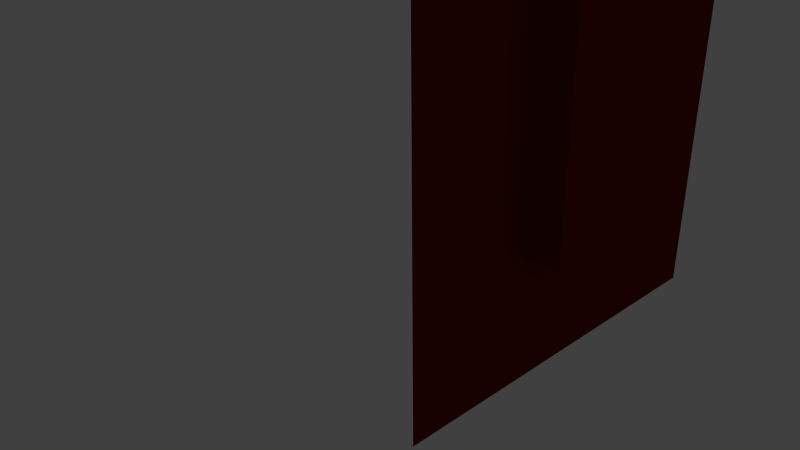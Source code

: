 # Source: maze_wall.blend  (saved by Blender 2.76.0; exported with 4.5.12 LTS)
import bpy
from mathutils import Matrix  # noqa: F401  (used for matrix-valued properties, if any)

bpy.ops.wm.read_factory_settings(use_empty=True)
scene = bpy.context.scene
scene.name = 'Scene'

# ---- collections
col_collection_1 = bpy.data.collections.new('Collection 1'); scene.collection.children.link(col_collection_1)

# ---- materials (node trees are filled in below, after node groups)
mat_brick = bpy.data.materials.new('Brick')
mat_brick.alpha_threshold = 0.0
mat_brick.use_transparent_shadow = False
mat_brick.diffuse_color = (0.1679, 0.01218, 0.005078, 1.0)
mat_brick.specular_color = (0.4575, 0.2866, 0.3173)
mat_brick.roughness = 0.5
mat_brick.specular_intensity = 0.4957

# ---- material node trees

# ---- world
world_world = bpy.data.worlds.new('World'); scene.world = world_world
world_world.color = (0.05088, 0.05088, 0.05088)
world_world.use_sun_shadow = False
world_world.sun_shadow_jitter_overblur = 0.0
world_world.cycles.sampling_method = 'MANUAL'
world_world.cycles.sample_map_resolution = 256

# ---- cameras
cam_camera = bpy.data.cameras.new('Camera')
cam_camera.clip_end = 100.0
cam_camera.lens = 35.0
cam_camera.sensor_width = 32.0
cam_camera.sensor_height = 18.0
cam_camera.ortho_scale = 7.314
cam_camera.dof.focus_distance = 0.0
cam_camera.dof.aperture_fstop = 128.0

# ---- lights
light_lamp = bpy.data.lights.new('Lamp', 'POINT')
light_lamp.transmission_factor = 0.0
light_lamp.cutoff_distance = 30.0
light_lamp.energy = 100.0
light_lamp.shadow_buffer_clip_start = 1.001
light_lamp.shadow_soft_size = 0.1
light_lamp.shadow_maximum_resolution = 0.006
light_lamp.use_absolute_resolution = True
light_lamp.cycles.use_multiple_importance_sampling = False

# ---- meshes
me_plane_003 = bpy.data.meshes.new('Plane.003')
me_plane_003.from_pydata([(-7.0, -2.2, 4.366e-07), (0.0, -2.2, 0.0), (-7.0, 2.2, 4.366e-07), (0.0, 2.2, 0.0), (-7.0, 0.7333, 4.366e-07), (-7.0, -0.7333, 4.366e-07), (0.0, -0.7333, 0.0), (0.0, 0.7333, 0.0), (-5.6, -2.2, 3.615e-07), (-1.4, -2.2, 7.508e-08), (-1.4, 2.2, 7.508e-08), (-5.6, 2.2, 3.615e-07), (-5.6, -0.7333, 3.615e-07), (-1.4, -0.7333, 7.508e-08), (-5.6, 0.7333, 3.615e-07), (-1.4, 0.7333, 7.508e-08), (-5.6, -0.7333, 0.4), (-1.4, -0.7333, 0.4), (-5.6, 0.7333, 0.4), (-1.4, 0.7333, 0.4)], [], [(15, 10, 3, 7), (9, 13, 6, 1), (13, 15, 7, 6), (5, 4, 14, 12), (12, 14, 18, 16), (0, 5, 12, 8), (8, 12, 13, 9), (4, 2, 11, 14), (14, 11, 10, 15), (16, 18, 19, 17), (15, 13, 17, 19), (14, 15, 19, 18), (13, 12, 16, 17)])
_uv = me_plane_003.uv_layers.new(name='UVMap')
_uv.uv.foreach_set('vector', [0.5448, 1.16, 1.006, 1.16, 1.006, 1.6, 0.5448, 1.6, -0.377, 1.16, 0.08388, 1.16, 0.08388, 1.6, -0.377, 1.6, 0.08388, 1.16, 0.5448, 1.16, 0.5448, 1.6, 0.08388, 1.6, 0.08388, -0.5998, 0.5448, -0.5998, 0.5448, -0.1599, 0.08388, -0.1599, 0.08388, 0.283, 0.5448, 0.283, 0.5448, 0.1442, 0.08388, 0.1442, -0.377, -0.5998, 0.08388, -0.5998, 0.08388, -0.1599, -0.377, -0.1599, -0.377, -0.1599, 0.08388, -0.1599, 0.08388, 1.16, -0.377, 1.16, 0.5448, -0.5998, 1.006, -0.5998, 1.006, -0.1599, 0.5448, -0.1599, 0.5448, -0.1599, 1.006, -0.1599, 1.006, 1.16, 0.5448, 1.16, 0.08388, -0.1599, 0.5448, -0.1599, 0.5448, 1.16, 0.08388, 1.16, 0.544, 0.9088, 0.08313, 0.9088, 0.08586, 0.766, 0.5467, 0.766, 0.4073, -0.1599, 0.4073, 1.16, 0.5448, 1.16, 0.5448, -0.1599, 0.2214, 1.16, 0.2214, -0.1599, 0.08388, -0.1599, 0.08388, 1.16])
me_plane_003.materials.append(mat_brick)
me_plane_003.use_remesh_preserve_volume = False
me_plane_003.use_remesh_preserve_attributes = False
me_plane_003.use_mirror_vertex_groups = False
me_plane_003.update()

# ---- objects
ob_wall = bpy.data.objects.new('wall', me_plane_003)
ob_lamp = bpy.data.objects.new('Lamp', light_lamp)
ob_camera = bpy.data.objects.new('Camera', cam_camera)

# ---- transforms, parenting, visibility, modifiers, constraints
ob_wall.location = (3.0, 0.0, 0.0)
ob_wall.rotation_euler = (-0.0, 1.571, 0.0)
ob_wall.lineart.crease_threshold = 0.0
ob_lamp.location = (-0.06157, -0.04688, 2.756)
ob_lamp.rotation_euler = (0.6503, 0.05522, 1.866)
ob_lamp.lock_rotations_4d = False
ob_lamp.empty_display_type = 'ARROWS'
ob_lamp.color = (0.0, 0.0, 0.0, 0.0)
ob_lamp.lineart.crease_threshold = 0.0
ob_camera.location = (7.481, -6.508, 5.344)
ob_camera.rotation_euler = (1.109, 0.01082, 0.8149)
ob_camera.lock_rotations_4d = False
ob_camera.empty_display_type = 'ARROWS'
ob_camera.color = (0.0, 0.0, 0.0, 0.0)
ob_camera.display_type = 'WIRE'
ob_camera.lineart.crease_threshold = 0.0

# ---- collection membership
col_collection_1.objects.link(ob_wall)
col_collection_1.objects.link(ob_lamp)
col_collection_1.objects.link(ob_camera)

# ---- scene / render settings (as saved in the file)
scene.camera = ob_camera
scene.frame_start = 1; scene.frame_end = 250; scene.frame_set(1)
scene.render.engine = 'BLENDER_EEVEE_NEXT'
scene.render.resolution_percentage = 50
scene.render.dither_intensity = 0.0
scene.cycles.use_denoising = False
scene.cycles.samples = 10
scene.cycles.sampling_pattern = 'TABULATED_SOBOL'
scene.cycles.light_sampling_threshold = 0.0
scene.cycles.use_adaptive_sampling = False
scene.cycles.use_light_tree = False
scene.cycles.blur_glossy = 0.0
scene.cycles.pixel_filter_type = 'GAUSSIAN'
scene.cycles.sample_clamp_indirect = 0.0
scene.view_settings.view_transform = 'Standard'
bpy.context.view_layer.update()
